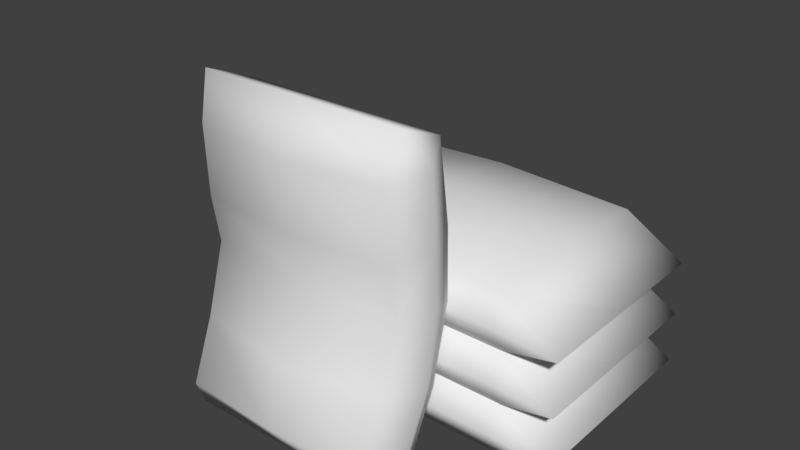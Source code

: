 # Source: Sacas.blend  (saved by Blender 2.79.0; exported with 4.5.12 LTS)
import bpy
from mathutils import Matrix  # noqa: F401  (used for matrix-valued properties, if any)

bpy.ops.wm.read_factory_settings(use_empty=True)
scene = bpy.context.scene
scene.name = 'Scene'

# ---- collections
col_collection_1 = bpy.data.collections.new('Collection 1'); scene.collection.children.link(col_collection_1)

# ---- world
world_world = bpy.data.worlds.new('World'); scene.world = world_world
world_world.color = (0.05088, 0.05088, 0.05088)
world_world.use_sun_shadow = False
world_world.sun_shadow_jitter_overblur = 0.0
world_world.cycles.sampling_method = 'MANUAL'

# ---- meshes
me_cube_003 = bpy.data.meshes.new('Cube.003')
me_cube_003.from_pydata([(-0.5261, 0.2625, -0.1596), (-0.5261, -0.2628, -0.1596), (0.2583, 0.2625, -0.241), (0.2583, -0.2628, -0.241), (0.2593, -0.249, -0.1278), (-0.09719, -0.249, -0.001911), (-0.4736, -0.249, -0.03642), (-0.419, -0.249, -0.1914), (-0.1341, -0.249, -0.167), (0.1854, -0.249, -0.2749), (-0.4736, 0.2487, -0.03642), (-0.09719, 0.2487, -0.001911), (0.2593, 0.2487, -0.1278), (0.1854, 0.2487, -0.2749), (-0.1341, 0.2487, -0.167), (-0.419, 0.2487, -0.1914), (-0.5261, -0.0001576, -0.1596), (0.2583, -0.0001573, -0.241), (0.1835, -0.0001574, -0.2887), (-0.1326, -0.0001575, -0.179), (-0.4082, -0.0004287, -0.2093), (-0.4736, -0.0001576, -0.03642), (-0.09719, -0.0001575, -0.001911), (0.2593, -0.0001573, -0.1278), (0.1966, 0.2888, -0.1905), (-0.1305, 0.2888, -0.09187), (-0.4353, 0.2888, -0.1107), (-0.4353, -0.2891, -0.1107), (-0.1305, -0.2891, -0.09187), (0.1966, -0.2891, -0.1905), (0.08328, -0.249, -0.04423), (0.03192, -0.249, -0.2153), (0.08328, 0.2487, -0.04423), (0.03192, 0.2487, -0.2153), (0.08328, -0.0001574, -0.04423), (0.04059, -0.0001574, -0.2478), (0.0455, -0.2891, -0.1186), (0.04549, 0.2888, -0.1186), (-0.272, -0.249, -0.006475), (-0.2507, -0.249, -0.1855), (-0.272, 0.2487, -0.006475), (-0.2507, 0.2487, -0.1855), (-0.272, -0.0001576, -0.006475), (-0.2441, -0.0001576, -0.1974), (-0.2645, -0.2891, -0.09429), (-0.2645, 0.2888, -0.09429)], [(31, 33)], [(29, 9, 3), (26, 15, 0), (23, 17, 2, 12), (20, 16, 0, 15), (17, 18, 13, 2), (35, 19, 14, 33), (43, 20, 15, 41), (16, 21, 10, 0), (42, 22, 11, 40), (34, 23, 12, 32), (2, 13, 24), (37, 33, 14, 25), (45, 41, 15, 26), (1, 7, 27), (44, 39, 8, 28), (36, 31, 9, 29), (30, 4, 23, 34), (38, 5, 22, 42), (1, 6, 21, 16), (39, 7, 20, 43), (31, 8, 19, 35), (3, 9, 18, 17), (7, 1, 16, 20), (4, 3, 17, 23), (30, 36, 29, 4), (38, 44, 28, 5), (1, 27, 6), (40, 45, 26, 10), (32, 37, 25, 11), (2, 24, 12), (10, 26, 0), (4, 29, 3), (12, 24, 37, 32), (5, 28, 36, 30), (9, 31, 35, 18), (5, 30, 34, 22), (28, 8, 31, 36), (24, 13, 33, 37), (22, 34, 32, 11), (18, 35, 33, 13), (11, 25, 45, 40), (6, 27, 44, 38), (8, 39, 43, 19), (6, 38, 42, 21), (27, 7, 39, 44), (25, 14, 41, 45), (21, 42, 40, 10), (19, 43, 41, 14)])
me_cube_003.polygons.foreach_set('use_smooth', [True] * 48)
me_cube_003.use_remesh_preserve_volume = False
me_cube_003.use_remesh_preserve_attributes = False
me_cube_003.use_mirror_vertex_groups = False
me_cube_003.update()
me_cube_002 = bpy.data.meshes.new('Cube.002')
me_cube_002.from_pydata([(-0.5, -0.2628, 0.03711), (-0.5, 0.2625, 0.03711), (0.5, -0.2628, 0.03711), (0.5, 0.2625, 0.03711), (0.3562, 0.2487, 0.0), (0.0, 0.2487, 0.0), (-0.3475, 0.2487, 0.0), (-0.3475, 0.2487, 0.1347), (0.0, 0.2487, 0.151), (0.3562, 0.2487, 0.1347), (-0.3475, -0.249, 0.0), (0.0, -0.249, 0.0), (0.3562, -0.249, 0.0), (0.3562, -0.249, 0.1347), (0.0, -0.249, 0.151), (-0.3475, -0.249, 0.1347), (-0.5, -0.0001575, 0.03711), (0.5, -0.0001575, 0.03711), (0.3562, -0.0001575, 0.1606), (0.0, -0.0001575, 0.1829), (-0.3475, -0.0001575, 0.1606), (-0.3475, -0.0001575, 0.0), (0.0, -0.0001575, 0.0), (0.3562, -0.0001575, 0.0), (0.3562, -0.2891, 0.07225), (0.0, -0.2891, 0.07408), (-0.3475, -0.2891, 0.07225), (-0.3475, 0.2888, 0.07225), (0.0, 0.2888, 0.07408), (0.3562, 0.2888, 0.07225)], [], [(29, 9, 3), (26, 15, 0), (23, 17, 2, 12), (20, 16, 0, 15), (17, 18, 13, 2), (18, 19, 14, 13), (19, 20, 15, 14), (16, 21, 10, 0), (21, 22, 11, 10), (22, 23, 12, 11), (2, 13, 24), (24, 13, 14, 25), (25, 14, 15, 26), (1, 7, 27), (27, 7, 8, 28), (28, 8, 9, 29), (5, 4, 23, 22), (6, 5, 22, 21), (1, 6, 21, 16), (8, 7, 20, 19), (9, 8, 19, 18), (3, 9, 18, 17), (7, 1, 16, 20), (4, 3, 17, 23), (5, 28, 29, 4), (6, 27, 28, 5), (1, 27, 6), (11, 25, 26, 10), (12, 24, 25, 11), (2, 24, 12), (10, 26, 0), (4, 29, 3)])
me_cube_002.polygons.foreach_set('use_smooth', [True] * 32)
me_cube_002.use_remesh_preserve_volume = False
me_cube_002.use_remesh_preserve_attributes = False
me_cube_002.use_mirror_vertex_groups = False
me_cube_002.update()
me_cube_001 = bpy.data.meshes.new('Cube.001')
me_cube_001.from_pydata([(-0.5, -0.2628, 0.03711), (-0.5, 0.2625, 0.03711), (0.5, -0.2628, 0.03711), (0.5, 0.2625, 0.03711), (0.3562, 0.2487, 0.0), (0.0, 0.2487, 0.0), (-0.3475, 0.2487, 0.0), (-0.3475, 0.2487, 0.1347), (0.0, 0.2487, 0.151), (0.3562, 0.2487, 0.1347), (-0.3475, -0.249, 0.0), (0.0, -0.249, 0.0), (0.3562, -0.249, 0.0), (0.3562, -0.249, 0.1347), (0.0, -0.249, 0.151), (-0.3475, -0.249, 0.1347), (-0.5, -0.0001575, 0.03711), (0.5, -0.0001575, 0.03711), (0.3562, -0.0001575, 0.1606), (0.0, -0.0001575, 0.1829), (-0.3475, -0.0001575, 0.1606), (-0.3475, -0.0001575, 0.0), (0.0, -0.0001575, 0.0), (0.3562, -0.0001575, 0.0), (0.3562, -0.2891, 0.07225), (0.0, -0.2891, 0.07408), (-0.3475, -0.2891, 0.07225), (-0.3475, 0.2888, 0.07225), (0.0, 0.2888, 0.07408), (0.3562, 0.2888, 0.07225)], [], [(29, 9, 3), (26, 15, 0), (23, 17, 2, 12), (20, 16, 0, 15), (17, 18, 13, 2), (18, 19, 14, 13), (19, 20, 15, 14), (16, 21, 10, 0), (21, 22, 11, 10), (22, 23, 12, 11), (2, 13, 24), (24, 13, 14, 25), (25, 14, 15, 26), (1, 7, 27), (27, 7, 8, 28), (28, 8, 9, 29), (5, 4, 23, 22), (6, 5, 22, 21), (1, 6, 21, 16), (8, 7, 20, 19), (9, 8, 19, 18), (3, 9, 18, 17), (7, 1, 16, 20), (4, 3, 17, 23), (5, 28, 29, 4), (6, 27, 28, 5), (1, 27, 6), (11, 25, 26, 10), (12, 24, 25, 11), (2, 24, 12), (10, 26, 0), (4, 29, 3)])
me_cube_001.polygons.foreach_set('use_smooth', [True] * 32)
me_cube_001.use_remesh_preserve_volume = False
me_cube_001.use_remesh_preserve_attributes = False
me_cube_001.use_mirror_vertex_groups = False
me_cube_001.update()
me_cube = bpy.data.meshes.new('Cube')
me_cube.from_pydata([(-0.5, -0.2628, 0.03711), (-0.5, 0.2625, 0.03711), (0.5, -0.2628, 0.03711), (0.5, 0.2625, 0.03711), (0.3562, 0.2487, 0.0), (0.0, 0.2487, 0.0), (-0.3475, 0.2487, 0.0), (-0.3475, 0.2487, 0.1347), (0.0, 0.2487, 0.151), (0.3562, 0.2487, 0.1347), (-0.3475, -0.249, 0.0), (0.0, -0.249, 0.0), (0.3562, -0.249, 0.0), (0.3562, -0.249, 0.1347), (0.0, -0.249, 0.151), (-0.3475, -0.249, 0.1347), (-0.5, -0.0001575, 0.03711), (0.5, -0.0001575, 0.03711), (0.3562, -0.0001575, 0.1606), (0.0, -0.0001575, 0.1829), (-0.3475, -0.0001575, 0.1606), (-0.3475, -0.0001575, 0.0), (0.0, -0.0001575, 0.0), (0.3562, -0.0001575, 0.0), (0.3562, -0.2891, 0.07225), (0.0, -0.2891, 0.07408), (-0.3475, -0.2891, 0.07225), (-0.3475, 0.2888, 0.07225), (0.0, 0.2888, 0.07408), (0.3562, 0.2888, 0.07225)], [], [(29, 9, 3), (26, 15, 0), (23, 17, 2, 12), (20, 16, 0, 15), (17, 18, 13, 2), (18, 19, 14, 13), (19, 20, 15, 14), (16, 21, 10, 0), (21, 22, 11, 10), (22, 23, 12, 11), (2, 13, 24), (24, 13, 14, 25), (25, 14, 15, 26), (1, 7, 27), (27, 7, 8, 28), (28, 8, 9, 29), (5, 4, 23, 22), (6, 5, 22, 21), (1, 6, 21, 16), (8, 7, 20, 19), (9, 8, 19, 18), (3, 9, 18, 17), (7, 1, 16, 20), (4, 3, 17, 23), (5, 28, 29, 4), (6, 27, 28, 5), (1, 27, 6), (11, 25, 26, 10), (12, 24, 25, 11), (2, 24, 12), (10, 26, 0), (4, 29, 3)])
me_cube.polygons.foreach_set('use_smooth', [True] * 32)
me_cube.use_remesh_preserve_volume = False
me_cube.use_remesh_preserve_attributes = False
me_cube.use_mirror_vertex_groups = False
me_cube.update()

# ---- objects
ob_cube_003 = bpy.data.objects.new('Cube.003', me_cube_003)
ob_cube_002 = bpy.data.objects.new('Cube.002', me_cube_002)
ob_cube_001 = bpy.data.objects.new('Cube.001', me_cube_001)
ob_cube = bpy.data.objects.new('Cube', me_cube)

# ---- transforms, parenting, visibility, modifiers, constraints
ob_cube_003.location = (0.0, -0.2887, 0.263)
ob_cube_003.rotation_euler = (-1.571, 1.571, 0.0)
ob_cube_003.lineart.crease_threshold = 0.0
ob_cube_002.location = (0.0, 0.0, 0.263)
ob_cube_002.lineart.crease_threshold = 0.0
ob_cube_001.location = (0.0, 0.0, 0.1278)
ob_cube_001.lineart.crease_threshold = 0.0
ob_cube.location = (0.0, 0.0, 0.0)
ob_cube.lineart.crease_threshold = 0.0

# ---- collection membership
col_collection_1.objects.link(ob_cube_003)
col_collection_1.objects.link(ob_cube_002)
col_collection_1.objects.link(ob_cube_001)
col_collection_1.objects.link(ob_cube)

# ---- scene / render settings (as saved in the file)
scene.frame_start = 1; scene.frame_end = 250; scene.frame_set(1)
scene.render.engine = 'CYCLES'
scene.render.resolution_percentage = 50
scene.render.dither_intensity = 0.0
scene.render.use_border = True
scene.cycles.use_denoising = False
scene.cycles.samples = 128
scene.cycles.sampling_pattern = 'TABULATED_SOBOL'
scene.cycles.use_adaptive_sampling = False
scene.cycles.use_light_tree = False
scene.cycles.blur_glossy = 0.0
scene.cycles.sample_clamp_indirect = 0.0
scene.view_settings.view_transform = 'Standard'
bpy.context.view_layer.update()

# ---- added for rendering (the .blend has no active camera and no usable light): camera, sun
cam_auto = bpy.data.cameras.new('AutoCamera')
cam_auto.lens = 50.0
cam_auto.sensor_width = 36.0
cam_auto.clip_end = 1000.0
ob_auto_camera = bpy.data.objects.new('AutoCamera', cam_auto)
scene.collection.objects.link(ob_auto_camera)
ob_auto_camera.location = (1.42524, -1.85459, 1.53475)
ob_auto_camera.rotation_euler = (1.09748, -7.21219e-08, 0.694738)
scene.camera = ob_auto_camera
light_auto_sun = bpy.data.lights.new('AutoSun', 'SUN')
light_auto_sun.energy = 3.0
light_auto_sun.angle = 0.0523599
ob_auto_sun = bpy.data.objects.new('AutoSun', light_auto_sun)
scene.collection.objects.link(ob_auto_sun)
ob_auto_sun.rotation_euler = (0.872665, 0.174533, 0.523599)
bpy.context.view_layer.update()
